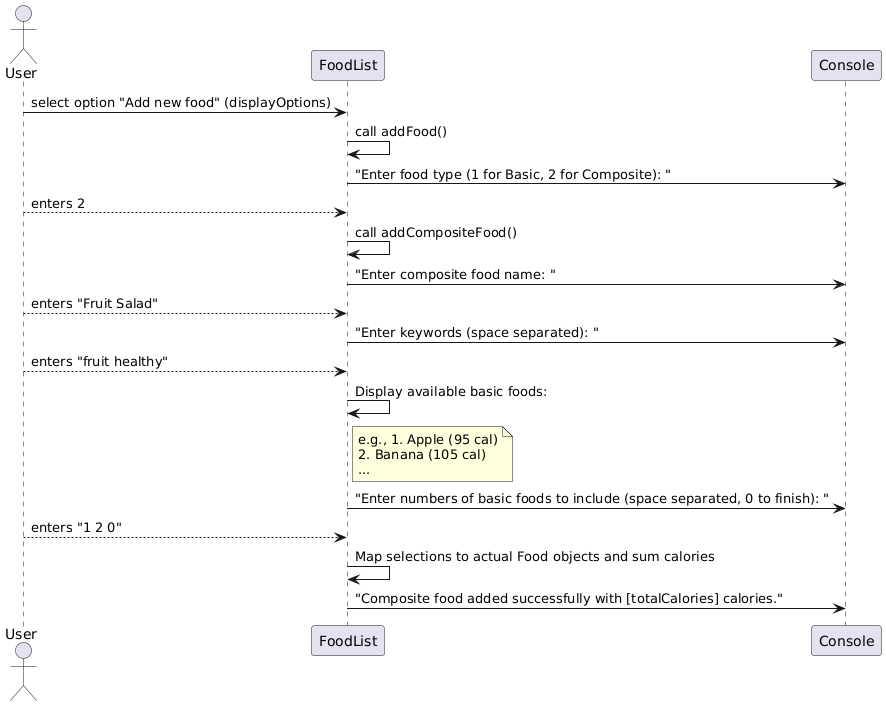

The diagram above was rendered by PlantUML. Its source (embedded in the PNG):
@startuml
actor User
participant "FoodList" as FL
participant "Console" as C

User -> FL: select option "Add new food" (displayOptions)
FL -> FL: call addFood()
FL -> C: "Enter food type (1 for Basic, 2 for Composite): "
User --> FL: enters 2
FL -> FL: call addCompositeFood()
FL -> C: "Enter composite food name: "
User --> FL: enters "Fruit Salad"
FL -> C: "Enter keywords (space separated): "
User --> FL: enters "fruit healthy"
FL -> FL: Display available basic foods:
note right of FL: e.g., 1. Apple (95 cal)\n2. Banana (105 cal)\n...
FL -> C: "Enter numbers of basic foods to include (space separated, 0 to finish): "
User --> FL: enters "1 2 0"
FL -> FL: Map selections to actual Food objects and sum calories
FL -> C: "Composite food added successfully with [totalCalories] calories."
@enduml